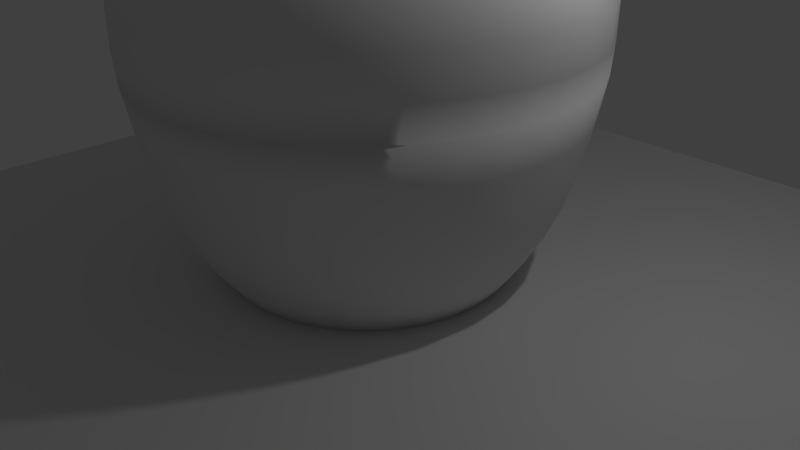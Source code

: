# Source: vase2.blend  (saved by Blender 2.78.0; exported with 4.5.12 LTS)
import bpy
from mathutils import Matrix  # noqa: F401  (used for matrix-valued properties, if any)

bpy.ops.wm.read_factory_settings(use_empty=True)
scene = bpy.context.scene
scene.name = 'Scene'

# ---- collections
col_collection_1 = bpy.data.collections.new('Collection 1'); scene.collection.children.link(col_collection_1)

# ---- materials (node trees are filled in below, after node groups)
mat_material_001 = bpy.data.materials.new('Material.001')
mat_material_001.alpha_threshold = 0.0
mat_material_001.roughness = 0.5
mat_material_001.specular_intensity = 0.2302

# ---- material node trees

# ---- world
world_world = bpy.data.worlds.new('World'); scene.world = world_world
world_world.color = (0.05088, 0.05088, 0.05088)
world_world.use_sun_shadow = False
world_world.sun_shadow_jitter_overblur = 0.0
world_world.cycles.sampling_method = 'MANUAL'

# ---- cameras
cam_camera = bpy.data.cameras.new('Camera')
cam_camera.clip_end = 100.0
cam_camera.lens = 35.0
cam_camera.sensor_width = 32.0
cam_camera.sensor_height = 18.0
cam_camera.ortho_scale = 7.314
cam_camera.dof.focus_distance = 0.0

# ---- lights
light_lamp = bpy.data.lights.new('Lamp', 'POINT')
light_lamp.transmission_factor = 0.0
light_lamp.cutoff_distance = 30.0
light_lamp.energy = 100.0
light_lamp.shadow_buffer_clip_start = 1.001
light_lamp.shadow_soft_size = 0.1
light_lamp.shadow_maximum_resolution = 0.006
light_lamp.use_absolute_resolution = True

# ---- meshes
me_plane = bpy.data.meshes.new('Plane')
me_plane.from_pydata([(-1.0, -1.0, 0.0), (1.0, -1.0, 0.0), (-1.0, 1.0, 0.0), (1.0, 1.0, 0.0)], [], [(0, 1, 3, 2)])
me_plane.use_remesh_preserve_volume = False
me_plane.use_remesh_preserve_attributes = False
me_plane.use_mirror_vertex_groups = False
me_plane.update()
me_circle_001 = bpy.data.meshes.new('Circle.001')
me_circle_001.from_pydata([(-0.01133, 1.823, -0.01024), (-0.3636, 1.788, -0.01024), (-0.7023, 1.685, -0.01024), (-1.015, 1.518, -0.01024), (-1.288, 1.294, -0.01024), (-1.513, 1.02, -0.01024), (-1.68, 0.7081, -0.01024), (-1.782, 0.3694, -0.01024), (-1.817, 0.01708, -0.01024), (-1.782, -0.3352, -0.01024), (-1.68, -0.6739, -0.01024), (-1.513, -0.9861, -0.01024), (-1.288, -1.26, -0.01024), (-1.015, -1.484, -0.01024), (-0.7023, -1.651, -0.01024), (-0.3636, -1.754, -0.01024), (-0.01133, -1.789, -0.01024), (0.3409, -1.754, -0.01024), (0.6797, -1.651, -0.01024), (0.9919, -1.484, -0.01024), (1.265, -1.26, -0.01024), (1.49, -0.9861, -0.01024), (1.657, -0.6739, -0.01024), (1.76, -0.3352, -0.01024), (1.794, 0.01708, -0.01024), (1.76, 0.3694, -0.01024), (1.657, 0.7081, -0.01024), (1.49, 1.02, -0.01024), (1.265, 1.294, -0.01024), (0.9919, 1.518, -0.01024), (0.6797, 1.685, -0.01024), (0.3409, 1.788, -0.01024), (1.229e-07, 2.044, 0.3372), (-0.3988, 2.005, 0.3372), (-0.7823, 1.889, 0.3372), (-1.136, 1.7, 0.3372), (-1.446, 1.446, 0.3372), (-1.7, 1.136, 0.3372), (-1.889, 0.7823, 0.3372), (-2.005, 0.3988, 0.3372), (-2.044, -1.436e-07, 0.3372), (-2.005, -0.3988, 0.3372), (-1.889, -0.7823, 0.3372), (-1.7, -1.136, 0.3372), (-1.446, -1.446, 0.3372), (-1.136, -1.7, 0.3372), (-0.7823, -1.889, 0.3372), (-0.3988, -2.005, 0.3372), (7.89e-07, -2.044, 0.3372), (0.3988, -2.005, 0.3372), (0.7823, -1.889, 0.3372), (1.136, -1.7, 0.3372), (1.446, -1.446, 0.3372), (1.7, -1.136, 0.3372), (1.889, -0.7823, 0.3372), (2.005, -0.3988, 0.3372), (2.044, 1.676e-06, 0.3372), (2.005, 0.3988, 0.3372), (1.889, 0.7823, 0.3372), (1.7, 1.136, 0.3372), (1.446, 1.446, 0.3372), (1.136, 1.7, 0.3372), (0.7823, 1.889, 0.3372), (0.3988, 2.005, 0.3372), (1.523e-07, 2.257, 0.7062), (-0.4403, 2.213, 0.7062), (-0.8636, 2.085, 0.7062), (-1.254, 1.876, 0.7062), (-1.596, 1.596, 0.7062), (-1.876, 1.254, 0.7062), (-2.085, 0.8636, 0.7062), (-2.213, 0.4403, 0.7062), (-2.257, -1.926e-07, 0.7062), (-2.213, -0.4403, 0.7062), (-2.085, -0.8636, 0.7062), (-1.876, -1.254, 0.7062), (-1.596, -1.596, 0.7062), (-1.254, -1.876, 0.7062), (-0.8636, -2.085, 0.7062), (-0.4403, -2.213, 0.7062), (8.877e-07, -2.257, 0.7062), (0.4403, -2.213, 0.7062), (0.8636, -2.085, 0.7062), (1.254, -1.876, 0.7062), (1.596, -1.596, 0.7062), (1.876, -1.254, 0.7062), (2.085, -0.8636, 0.7062), (2.213, -0.4403, 0.7062), (2.257, 1.816e-06, 0.7062), (2.213, 0.4403, 0.7062), (2.085, 0.8636, 0.7062), (1.876, 1.254, 0.7062), (1.596, 1.596, 0.7062), (1.254, 1.876, 0.7062), (0.8636, 2.085, 0.7062), (0.4403, 2.213, 0.7062), (1.752e-07, 2.416, 1.072), (-0.4713, 2.37, 1.072), (-0.9246, 2.232, 1.072), (-1.342, 2.009, 1.072), (-1.708, 1.708, 1.072), (-2.009, 1.342, 1.072), (-2.232, 0.9246, 1.072), (-2.37, 0.4713, 1.072), (-2.416, -2.241e-07, 1.072), (-2.37, -0.4713, 1.072), (-2.232, -0.9246, 1.072), (-2.009, -1.342, 1.072), (-1.708, -1.708, 1.072), (-1.342, -2.009, 1.072), (-0.9246, -2.232, 1.072), (-0.4713, -2.37, 1.072), (9.625e-07, -2.416, 1.072), (0.4713, -2.37, 1.072), (0.9246, -2.232, 1.072), (1.342, -2.009, 1.072), (1.708, -1.708, 1.072), (2.009, -1.342, 1.072), (2.232, -0.9246, 1.072), (2.37, -0.4713, 1.072), (2.416, 1.926e-06, 1.072), (2.37, 0.4713, 1.072), (2.232, 0.9246, 1.072), (2.009, 1.342, 1.072), (1.708, 1.708, 1.072), (1.342, 2.009, 1.072), (0.9246, 2.232, 1.072), (0.4713, 2.37, 1.072), (2.18e-07, 2.559, 1.519), (-0.4991, 2.509, 1.519), (-0.9791, 2.364, 1.519), (-1.421, 2.127, 1.519), (-1.809, 1.809, 1.519), (-2.127, 1.421, 1.519), (-2.364, 0.9791, 1.519), (-2.509, 0.4991, 1.519), (-2.559, -2.518e-07, 1.519), (-2.509, -0.4991, 1.519), (-2.364, -0.9791, 1.519), (-2.127, -1.421, 1.519), (-1.809, -1.809, 1.519), (-1.421, -2.127, 1.519), (-0.9791, -2.364, 1.519), (-0.4991, -2.509, 1.519), (1.052e-06, -2.559, 1.519), (0.4991, -2.509, 1.519), (0.9791, -2.364, 1.519), (1.421, -2.127, 1.519), (1.809, -1.809, 1.519), (2.127, -1.421, 1.519), (2.364, -0.9791, 1.519), (2.509, -0.4991, 1.519), (2.559, 2.026e-06, 1.519), (2.509, 0.4992, 1.519), (2.364, 0.9791, 1.519), (2.127, 1.421, 1.519), (1.809, 1.809, 1.519), (1.421, 2.127, 1.519), (0.9791, 2.364, 1.519), (0.4991, 2.509, 1.519), (2.008e-07, 2.675, 2.054), (-0.5219, 2.624, 2.054), (-1.024, 2.471, 2.054), (-1.486, 2.224, 2.054), (-1.892, 1.892, 2.054), (-2.224, 1.486, 2.054), (-2.471, 1.024, 2.054), (-2.624, 0.5219, 2.054), (-2.675, -2.779e-07, 2.054), (-2.624, -0.5219, 2.054), (-2.471, -1.024, 2.054), (-2.224, -1.486, 2.054), (-1.892, -1.892, 2.054), (-1.486, -2.224, 2.054), (-1.024, -2.471, 2.054), (-0.5219, -2.624, 2.054), (1.072e-06, -2.675, 2.054), (0.5219, -2.624, 2.054), (1.024, -2.471, 2.054), (1.486, -2.224, 2.054), (1.892, -1.892, 2.054), (2.224, -1.486, 2.054), (2.471, -1.024, 2.054), (2.624, -0.5219, 2.054), (2.675, 2.103e-06, 2.054), (2.624, 0.5219, 2.054), (2.471, 1.024, 2.054), (2.224, 1.486, 2.054), (1.892, 1.892, 2.054), (1.486, 2.224, 2.054), (1.024, 2.471, 2.054), (0.5219, 2.624, 2.054), (2.159e-07, 2.761, 2.55), (-0.5387, 2.708, 2.55), (-1.057, 2.551, 2.55), (-1.534, 2.296, 2.55), (-1.952, 1.952, 2.55), (-2.296, 1.534, 2.55), (-2.551, 1.057, 2.55), (-2.708, 0.5387, 2.55), (-2.761, -2.947e-07, 2.55), (-2.708, -0.5387, 2.55), (-2.551, -1.057, 2.55), (-2.296, -1.534, 2.55), (-1.952, -1.952, 2.55), (-1.534, -2.296, 2.55), (-1.057, -2.551, 2.55), (-0.5387, -2.708, 2.55), (1.116e-06, -2.761, 2.55), (0.5387, -2.708, 2.55), (1.057, -2.551, 2.55), (1.534, -2.296, 2.55), (1.952, -1.952, 2.55), (2.296, -1.534, 2.55), (2.551, -1.057, 2.55), (2.708, -0.5387, 2.55), (2.761, 2.163e-06, 2.55), (2.708, 0.5387, 2.55), (2.551, 1.057, 2.55), (2.296, 1.534, 2.55), (1.952, 1.952, 2.55), (1.534, 2.296, 2.55), (1.057, 2.551, 2.55), (0.5386, 2.708, 2.55), (2.159e-07, 2.761, 2.55), (-0.5387, 2.708, 2.55), (-1.057, 2.551, 2.55), (-1.534, 2.296, 2.55), (-1.952, 1.952, 2.55), (-2.296, 1.534, 2.55), (-2.551, 1.057, 2.55), (-2.708, 0.5387, 2.55), (-2.761, -2.947e-07, 2.55), (-2.708, -0.5387, 2.55), (-2.551, -1.057, 2.55), (-2.296, -1.534, 2.55), (-1.952, -1.952, 2.55), (-1.534, -2.296, 2.55), (-1.057, -2.551, 2.55), (-0.5387, -2.708, 2.55), (1.116e-06, -2.761, 2.55), (0.5387, -2.708, 2.55), (1.057, -2.551, 2.55), (1.534, -2.296, 2.55), (1.952, -1.952, 2.55), (2.296, -1.534, 2.55), (2.551, -1.057, 2.55), (2.708, -0.5387, 2.55), (2.761, 2.163e-06, 2.55), (2.708, 0.5387, 2.55), (2.551, 1.057, 2.55), (2.296, 1.534, 2.55), (1.952, 1.952, 2.55), (1.534, 2.296, 2.55), (1.057, 2.551, 2.55), (0.5386, 2.708, 2.55), (1.971e-07, 2.787, 2.938), (-0.5437, 2.733, 2.938), (-1.067, 2.575, 2.938), (-1.548, 2.317, 2.938), (-1.971, 1.971, 2.938), (-2.317, 1.548, 2.938), (-2.575, 1.067, 2.938), (-2.733, 0.5437, 2.938), (-2.787, -2.999e-07, 2.938), (-2.733, -0.5437, 2.938), (-2.575, -1.067, 2.938), (-2.317, -1.548, 2.938), (-1.971, -1.971, 2.938), (-1.548, -2.317, 2.938), (-1.067, -2.575, 2.938), (-0.5437, -2.733, 2.938), (1.105e-06, -2.787, 2.938), (0.5437, -2.733, 2.938), (1.067, -2.575, 2.938), (1.548, -2.317, 2.938), (1.971, -1.971, 2.938), (2.317, -1.548, 2.938), (2.575, -1.067, 2.938), (2.733, -0.5437, 2.938), (2.787, 2.181e-06, 2.938), (2.733, 0.5437, 2.938), (2.575, 1.067, 2.938), (2.317, 1.548, 2.938), (1.971, 1.971, 2.938), (1.548, 2.317, 2.938), (1.067, 2.575, 2.938), (0.5437, 2.733, 2.938), (1.831e-07, 2.787, 3.384), (-0.5437, 2.733, 3.384), (-1.067, 2.575, 3.384), (-1.548, 2.317, 3.384), (-1.971, 1.971, 3.384), (-2.317, 1.548, 3.384), (-2.575, 1.067, 3.384), (-2.733, 0.5437, 3.384), (-2.787, -2.999e-07, 3.384), (-2.733, -0.5437, 3.384), (-2.575, -1.067, 3.384), (-2.317, -1.548, 3.384), (-1.971, -1.971, 3.384), (-1.548, -2.317, 3.384), (-1.067, -2.575, 3.384), (-0.5437, -2.733, 3.384), (1.091e-06, -2.787, 3.384), (0.5437, -2.733, 3.384), (1.067, -2.575, 3.384), (1.548, -2.317, 3.384), (1.971, -1.971, 3.384), (2.317, -1.548, 3.384), (2.575, -1.067, 3.384), (2.733, -0.5437, 3.384), (2.787, 2.181e-06, 3.384), (2.733, 0.5437, 3.384), (2.575, 1.067, 3.384), (2.317, 1.548, 3.384), (1.971, 1.971, 3.384), (1.548, 2.317, 3.384), (1.067, 2.575, 3.384), (0.5437, 2.733, 3.384), (2.168e-07, 2.632, 3.747), (-0.5136, 2.582, 3.747), (-1.007, 2.432, 3.747), (-1.462, 2.189, 3.747), (-1.861, 1.861, 3.747), (-2.189, 1.462, 3.747), (-2.432, 1.007, 3.747), (-2.582, 0.5136, 3.747), (-2.632, -2.725e-07, 3.747), (-2.582, -0.5136, 3.747), (-2.432, -1.007, 3.747), (-2.189, -1.462, 3.747), (-1.861, -1.861, 3.747), (-1.462, -2.189, 3.747), (-1.007, -2.432, 3.747), (-0.5136, -2.582, 3.747), (1.075e-06, -2.632, 3.747), (0.5136, -2.582, 3.747), (1.007, -2.432, 3.747), (1.462, -2.189, 3.747), (1.861, -1.861, 3.747), (2.189, -1.462, 3.747), (2.432, -1.007, 3.747), (2.582, -0.5136, 3.747), (2.632, 2.071e-06, 3.747), (2.582, 0.5136, 3.747), (2.432, 1.007, 3.747), (2.189, 1.462, 3.747), (1.861, 1.861, 3.747), (1.462, 2.189, 3.747), (1.007, 2.432, 3.747), (0.5135, 2.582, 3.747), (2.023e-07, 2.368, 4.064), (-0.4619, 2.322, 4.064), (-0.9061, 2.188, 4.064), (-1.315, 1.969, 4.064), (-1.674, 1.674, 4.064), (-1.969, 1.315, 4.064), (-2.188, 0.9061, 4.064), (-2.322, 0.4619, 4.064), (-2.368, -2.159e-07, 4.064), (-2.322, -0.4619, 4.064), (-2.188, -0.9061, 4.064), (-1.969, -1.315, 4.064), (-1.674, -1.674, 4.064), (-1.315, -1.969, 4.064), (-0.9061, -2.188, 4.064), (-0.4619, -2.322, 4.064), (9.739e-07, -2.368, 4.064), (0.4619, -2.322, 4.064), (0.9061, -2.188, 4.064), (1.315, -1.969, 4.064), (1.674, -1.674, 4.064), (1.969, -1.315, 4.064), (2.188, -0.9061, 4.064), (2.322, -0.4619, 4.064), (2.368, 1.892e-06, 4.064), (2.322, 0.4619, 4.064), (2.188, 0.9061, 4.064), (1.969, 1.315, 4.064), (1.674, 1.674, 4.064), (1.315, 1.969, 4.064), (0.9061, 2.188, 4.064), (0.4619, 2.322, 4.064), (1.287e-07, 2.053, 4.286), (-0.4005, 2.013, 4.286), (-0.7856, 1.897, 4.286), (-1.141, 1.707, 4.286), (-1.452, 1.452, 4.286), (-1.707, 1.141, 4.286), (-1.897, 0.7856, 4.286), (-2.013, 0.4005, 4.286), (-2.053, -1.466e-07, 4.286), (-2.013, -0.4005, 4.286), (-1.897, -0.7856, 4.286), (-1.707, -1.141, 4.286), (-1.452, -1.452, 4.286), (-1.141, -1.707, 4.286), (-0.7856, -1.897, 4.286), (-0.4005, -2.013, 4.286), (7.976e-07, -2.053, 4.286), (0.4005, -2.013, 4.286), (0.7856, -1.897, 4.286), (1.141, -1.707, 4.286), (1.452, -1.452, 4.286), (1.707, -1.141, 4.286), (1.897, -0.7856, 4.286), (2.013, -0.4005, 4.286), (2.053, 1.681e-06, 4.286), (2.013, 0.4005, 4.286), (1.897, 0.7856, 4.286), (1.707, 1.141, 4.286), (1.452, 1.452, 4.286), (1.141, 1.707, 4.286), (0.7856, 1.897, 4.286), (0.4005, 2.013, 4.286), (1.266e-07, 1.712, 4.492), (-0.334, 1.679, 4.492), (-0.6552, 1.582, 4.492), (-0.9513, 1.424, 4.492), (-1.211, 1.211, 4.492), (-1.424, 0.9513, 4.492), (-1.582, 0.6552, 4.492), (-1.679, 0.334, 4.492), (-1.712, -7.529e-08, 4.492), (-1.679, -0.334, 4.492), (-1.582, -0.6552, 4.492), (-1.424, -0.9513, 4.492), (-1.211, -1.211, 4.492), (-0.9513, -1.424, 4.492), (-0.6552, -1.582, 4.492), (-0.334, -1.679, 4.492), (6.845e-07, -1.712, 4.492), (0.334, -1.679, 4.492), (0.6552, -1.582, 4.492), (0.9513, -1.424, 4.492), (1.211, -1.211, 4.492), (1.424, -0.9513, 4.492), (1.582, -0.6552, 4.492), (1.679, -0.334, 4.492), (1.712, 1.449e-06, 4.492), (1.679, 0.334, 4.492), (1.582, 0.6552, 4.492), (1.424, 0.9513, 4.492), (1.211, 1.211, 4.492), (0.9513, 1.424, 4.492), (0.6552, 1.582, 4.492), (0.334, 1.679, 4.492), (9.345e-08, 1.569, 4.63), (-0.3062, 1.539, 4.63), (-0.6006, 1.45, 4.63), (-0.8719, 1.305, 4.63), (-1.11, 1.11, 4.63), (-1.305, 0.8719, 4.63), (-1.45, 0.6006, 4.63), (-1.539, 0.3062, 4.63), (-1.569, -4.075e-08, 4.63), (-1.539, -0.3062, 4.63), (-1.45, -0.6006, 4.63), (-1.305, -0.8719, 4.63), (-1.11, -1.11, 4.63), (-0.8719, -1.305, 4.63), (-0.6006, -1.45, 4.63), (-0.3062, -1.539, 4.63), (6.048e-07, -1.569, 4.63), (0.3062, -1.539, 4.63), (0.6006, -1.45, 4.63), (0.8719, -1.305, 4.63), (1.11, -1.11, 4.63), (1.305, -0.8719, 4.63), (1.45, -0.6006, 4.63), (1.539, -0.3062, 4.63), (1.569, 1.356e-06, 4.63), (1.539, 0.3062, 4.63), (1.45, 0.6006, 4.63), (1.305, 0.8719, 4.63), (1.11, 1.11, 4.63), (0.8719, 1.305, 4.63), (0.6006, 1.45, 4.63), (0.3062, 1.539, 4.63), (5.242e-08, 1.451, 4.772), (-0.283, 1.423, 4.772), (-0.5551, 1.34, 4.772), (-0.8059, 1.206, 4.772), (-1.026, 1.026, 4.772), (-1.206, 0.8059, 4.772), (-1.34, 0.5551, 4.772), (-1.423, 0.283, 4.772), (-1.451, -1.566e-08, 4.772), (-1.423, -0.283, 4.772), (-1.34, -0.5551, 4.772), (-1.206, -0.8059, 4.772), (-1.026, -1.026, 4.772), (-0.8059, -1.206, 4.772), (-0.5551, -1.34, 4.772), (-0.283, -1.423, 4.772), (5.251e-07, -1.451, 4.772), (0.283, -1.423, 4.772), (0.5551, -1.34, 4.772), (0.8059, -1.206, 4.772), (1.026, -1.026, 4.772), (1.206, -0.8059, 4.772), (1.34, -0.5551, 4.772), (1.423, -0.283, 4.772), (1.451, 1.276e-06, 4.772), (1.423, 0.283, 4.772), (1.34, 0.5551, 4.772), (1.206, 0.8059, 4.772), (1.026, 1.026, 4.772), (0.8059, 1.206, 4.772), (0.5551, 1.34, 4.772), (0.283, 1.423, 4.772), (8.264e-08, 1.398, 4.846), (-0.2727, 1.371, 4.846), (-0.535, 1.292, 4.846), (-0.7767, 1.162, 4.846), (-0.9885, 0.9885, 4.846), (-1.162, 0.7767, 4.846), (-1.292, 0.535, 4.846), (-1.371, 0.2727, 4.846), (-1.398, -1.985e-09, 4.846), (-1.371, -0.2727, 4.846), (-1.292, -0.535, 4.846), (-1.162, -0.7767, 4.846), (-0.9885, -0.9885, 4.846), (-0.7767, -1.162, 4.846), (-0.535, -1.292, 4.846), (-0.2727, -1.371, 4.846), (5.382e-07, -1.398, 4.846), (0.2727, -1.371, 4.846), (0.535, -1.292, 4.846), (0.7767, -1.162, 4.846), (0.9885, -0.9885, 4.846), (1.162, -0.7767, 4.846), (1.292, -0.535, 4.846), (1.371, -0.2727, 4.846), (1.398, 1.242e-06, 4.846), (1.371, 0.2727, 4.846), (1.292, 0.535, 4.846), (1.162, 0.7767, 4.846), (0.9885, 0.9885, 4.846), (0.7767, 1.162, 4.846), (0.535, 1.292, 4.846), (0.2727, 1.371, 4.846), (9.565e-08, 1.398, 4.944), (-0.2727, 1.371, 4.944), (-0.535, 1.292, 4.944), (-0.7767, 1.162, 4.944), (-0.9885, 0.9885, 4.944), (-1.162, 0.7767, 4.944), (-1.292, 0.535, 4.944), (-1.371, 0.2727, 4.944), (-1.398, -1.985e-09, 4.944), (-1.371, -0.2727, 4.944), (-1.292, -0.535, 4.944), (-1.162, -0.7767, 4.944), (-0.9885, -0.9885, 4.944), (-0.7767, -1.162, 4.944), (-0.535, -1.292, 4.944), (-0.2727, -1.371, 4.944), (5.512e-07, -1.398, 4.944), (0.2727, -1.371, 4.944), (0.535, -1.292, 4.944), (0.7767, -1.162, 4.944), (0.9885, -0.9885, 4.944), (1.162, -0.7767, 4.944), (1.292, -0.535, 4.944), (1.371, -0.2727, 4.944), (1.398, 1.242e-06, 4.944), (1.371, 0.2727, 4.944), (1.292, 0.535, 4.944), (1.162, 0.7767, 4.944), (0.9885, 0.9885, 4.944), (0.7767, 1.162, 4.944), (0.535, 1.292, 4.944), (0.2727, 1.371, 4.944), (9.603e-08, 1.43, 5.091), (-0.2789, 1.402, 5.091), (-0.5471, 1.321, 5.091), (-0.7942, 1.189, 5.091), (-1.011, 1.011, 5.091), (-1.189, 0.7942, 5.091), (-1.321, 0.5471, 5.091), (-1.402, 0.2789, 5.091), (-1.43, -9.693e-09, 5.091), (-1.402, -0.2789, 5.091), (-1.321, -0.5471, 5.091), (-1.189, -0.7942, 5.091), (-1.011, -1.011, 5.091), (-0.7942, -1.189, 5.091), (-0.5471, -1.321, 5.091), (-0.2789, -1.402, 5.091), (5.618e-07, -1.43, 5.091), (0.2789, -1.402, 5.091), (0.5471, -1.321, 5.091), (0.7942, -1.189, 5.091), (1.011, -1.011, 5.091), (1.189, -0.7942, 5.091), (1.321, -0.5471, 5.091), (1.402, -0.2789, 5.091), (1.43, 1.263e-06, 5.091), (1.402, 0.2789, 5.091), (1.321, 0.5471, 5.091), (1.189, 0.7942, 5.091), (1.011, 1.011, 5.091), (0.7942, 1.189, 5.091), (0.5471, 1.321, 5.091), (0.2789, 1.402, 5.091), (7.515e-08, 1.528, 5.303), (-0.298, 1.498, 5.303), (-0.5846, 1.411, 5.303), (-0.8487, 1.27, 5.303), (-1.08, 1.08, 5.303), (-1.27, 0.8487, 5.303), (-1.411, 0.5846, 5.303), (-1.498, 0.298, 5.303), (-1.528, -3.26e-08, 5.303), (-1.498, -0.298, 5.303), (-1.411, -0.5846, 5.303), (-1.27, -0.8487, 5.303), (-1.08, -1.08, 5.303), (-0.8487, -1.27, 5.303), (-0.5846, -1.411, 5.303), (-0.298, -1.498, 5.303), (5.729e-07, -1.528, 5.303), (0.298, -1.498, 5.303), (0.5846, -1.411, 5.303), (0.8487, -1.27, 5.303), (1.08, -1.08, 5.303), (1.27, -0.8487, 5.303), (1.411, -0.5846, 5.303), (1.498, -0.298, 5.303), (1.528, 1.327e-06, 5.303), (1.498, 0.298, 5.303), (1.411, 0.5846, 5.303), (1.27, 0.8487, 5.303), (1.08, 1.08, 5.303), (0.8487, 1.27, 5.303), (0.5846, 1.411, 5.303), (0.298, 1.498, 5.303), (6.384e-08, 1.745, 5.569), (-0.3404, 1.711, 5.569), (-0.6678, 1.612, 5.569), (-0.9695, 1.451, 5.569), (-1.234, 1.234, 5.569), (-1.451, 0.9695, 5.569), (-1.612, 0.6678, 5.569), (-1.711, 0.3404, 5.569), (-1.745, -8.546e-08, 5.569), (-1.711, -0.3404, 5.569), (-1.612, -0.6678, 5.569), (-1.451, -0.9695, 5.569), (-1.234, -1.234, 5.569), (-0.9695, -1.451, 5.569), (-0.6678, -1.612, 5.569), (-0.3404, -1.711, 5.569), (6.324e-07, -1.745, 5.569), (0.3404, -1.711, 5.569), (0.6678, -1.612, 5.569), (0.9695, -1.451, 5.569), (1.234, -1.234, 5.569), (1.451, -0.9695, 5.569), (1.612, -0.6678, 5.569), (1.711, -0.3404, 5.569), (1.745, 1.468e-06, 5.569), (1.711, 0.3404, 5.569), (1.612, 0.6678, 5.569), (1.451, 0.9695, 5.569), (1.234, 1.234, 5.569), (0.9695, 1.451, 5.569), (0.6678, 1.612, 5.569), (0.3404, 1.711, 5.569), (1.043e-07, 1.987, 5.834), (-0.3876, 1.948, 5.834), (-0.7602, 1.835, 5.834), (-1.104, 1.652, 5.834), (-1.405, 1.405, 5.834), (-1.652, 1.104, 5.834), (-1.835, 0.7602, 5.834), (-1.948, 0.3876, 5.834), (-1.987, -1.406e-07, 5.834), (-1.948, -0.3876, 5.834), (-1.835, -0.7602, 5.834), (-1.652, -1.104, 5.834), (-1.405, -1.405, 5.834), (-1.104, -1.652, 5.834), (-0.7602, -1.835, 5.834), (-0.3876, -1.948, 5.834), (7.516e-07, -1.987, 5.834), (0.3876, -1.948, 5.834), (0.7602, -1.835, 5.834), (1.104, -1.652, 5.834), (1.405, -1.405, 5.834), (1.652, -1.104, 5.834), (1.835, -0.7602, 5.834), (1.948, -0.3876, 5.834), (1.987, 1.628e-06, 5.834), (1.948, 0.3876, 5.834), (1.835, 0.7602, 5.834), (1.652, 1.104, 5.834), (1.405, 1.405, 5.834), (1.104, 1.652, 5.834), (0.7602, 1.835, 5.834), (0.3876, 1.948, 5.834), (1.352e-07, 2.519, 6.1), (-0.4914, 2.471, 6.1), (-0.964, 2.327, 6.1), (-1.399, 2.094, 6.1), (-1.781, 1.781, 6.1), (-2.094, 1.399, 6.1), (-2.327, 0.964, 6.1), (-2.471, 0.4914, 6.1), (-2.519, -2.621e-07, 6.1), (-2.471, -0.4914, 6.1), (-2.327, -0.964, 6.1), (-2.094, -1.399, 6.1), (-1.781, -1.781, 6.1), (-1.399, -2.094, 6.1), (-0.964, -2.327, 6.1), (-0.4914, -2.471, 6.1), (9.56e-07, -2.519, 6.1), (0.4914, -2.471, 6.1), (0.964, -2.327, 6.1), (1.399, -2.094, 6.1), (1.781, -1.781, 6.1), (2.094, -1.399, 6.1), (2.327, -0.964, 6.1), (2.471, -0.4914, 6.1), (2.519, 1.98e-06, 6.1), (2.471, 0.4914, 6.1), (2.327, 0.964, 6.1), (2.094, 1.399, 6.1), (1.781, 1.781, 6.1), (1.399, 2.094, 6.1), (0.964, 2.327, 6.1), (0.4914, 2.471, 6.1), (1.45e-07, 2.579, 6.22), (-0.5031, 2.529, 6.22), (-0.9869, 2.383, 6.22), (-1.433, 2.144, 6.22), (-1.824, 1.824, 6.22), (-2.144, 1.433, 6.22), (-2.383, 0.9869, 6.22), (-2.529, 0.5031, 6.22), (-2.579, -2.744e-07, 6.22), (-2.529, -0.5031, 6.22), (-2.383, -0.9869, 6.22), (-2.144, -1.433, 6.22), (-1.824, -1.824, 6.22), (-1.433, -2.144, 6.22), (-0.9869, -2.383, 6.22), (-0.5031, -2.529, 6.22), (9.853e-07, -2.579, 6.22), (0.5031, -2.529, 6.22), (0.9869, -2.383, 6.22), (1.433, -2.144, 6.22), (1.824, -1.824, 6.22), (2.144, -1.433, 6.22), (2.383, -0.9869, 6.22), (2.529, -0.5031, 6.22), (2.579, 2.021e-06, 6.22), (2.529, 0.5031, 6.22), (2.383, 0.9869, 6.22), (2.144, 1.433, 6.22), (1.824, 1.824, 6.22), (1.433, 2.144, 6.22), (0.9869, 2.383, 6.22), (0.5031, 2.529, 6.22), (1.476e-07, 2.52, 6.27), (-0.4917, 2.472, 6.27), (-0.9645, 2.329, 6.27), (-1.4, 2.096, 6.27), (-1.782, 1.782, 6.27), (-2.096, 1.4, 6.27), (-2.329, 0.9645, 6.27), (-2.472, 0.4917, 6.27), (-2.52, -2.625e-07, 6.27), (-2.472, -0.4917, 6.27), (-2.329, -0.9645, 6.27), (-2.096, -1.4, 6.27), (-1.782, -1.782, 6.27), (-1.4, -2.096, 6.27), (-0.9645, -2.329, 6.27), (-0.4917, -2.472, 6.27), (9.689e-07, -2.52, 6.27), (0.4917, -2.472, 6.27), (0.9645, -2.329, 6.27), (1.4, -2.096, 6.27), (1.782, -1.782, 6.27), (2.096, -1.4, 6.27), (2.329, -0.9645, 6.27), (2.472, -0.4917, 6.27), (2.52, 1.981e-06, 6.27), (2.472, 0.4917, 6.27), (2.329, 0.9645, 6.27), (2.096, 1.4, 6.27), (1.782, 1.782, 6.27), (1.4, 2.096, 6.27), (0.9645, 2.329, 6.27), (0.4917, 2.472, 6.27), (1.438e-07, 2.399, 6.27), (-0.4681, 2.353, 6.27), (-0.9182, 2.217, 6.27), (-1.333, 1.995, 6.27), (-1.697, 1.697, 6.27), (-1.995, 1.333, 6.27), (-2.217, 0.9182, 6.27), (-2.353, 0.4681, 6.27), (-2.399, -2.37e-07, 6.27), (-2.353, -0.4681, 6.27), (-2.217, -0.9182, 6.27), (-1.995, -1.333, 6.27), (-1.697, -1.697, 6.27), (-1.333, -1.995, 6.27), (-0.9182, -2.217, 6.27), (-0.4681, -2.353, 6.27), (9.257e-07, -2.399, 6.27), (0.4681, -2.353, 6.27), (0.9182, -2.217, 6.27), (1.333, -1.995, 6.27), (1.697, -1.697, 6.27), (1.995, -1.333, 6.27), (2.217, -0.9182, 6.27), (2.353, -0.4681, 6.27), (2.399, 1.899e-06, 6.27), (2.353, 0.4681, 6.27), (2.217, 0.9182, 6.27), (1.995, 1.333, 6.27), (1.697, 1.697, 6.27), (1.333, 1.995, 6.27), (0.9182, 2.217, 6.27), (0.4681, 2.353, 6.27), (1.319e-07, 2.35, 6.219), (-0.4584, 2.305, 6.219), (-0.8992, 2.171, 6.219), (-1.305, 1.954, 6.219), (-1.661, 1.661, 6.219), (-1.954, 1.305, 6.219), (-2.171, 0.8992, 6.219), (-2.305, 0.4584, 6.219), (-2.35, -2.263e-07, 6.219), (-2.305, -0.4584, 6.219), (-2.171, -0.8992, 6.219), (-1.954, -1.305, 6.219), (-1.661, -1.661, 6.219), (-1.305, -1.954, 6.219), (-0.8992, -2.171, 6.219), (-0.4584, -2.305, 6.219), (8.975e-07, -2.35, 6.219), (0.4584, -2.305, 6.219), (0.8992, -2.171, 6.219), (1.305, -1.954, 6.219), (1.661, -1.661, 6.219), (1.954, -1.305, 6.219), (2.171, -0.8992, 6.219), (2.305, -0.4584, 6.219), (2.35, 1.865e-06, 6.219), (2.305, 0.4584, 6.219), (2.171, 0.8992, 6.219), (1.954, 1.305, 6.219), (1.661, 1.661, 6.219), (1.305, 1.954, 6.219), (0.8992, 2.171, 6.219), (0.4584, 2.305, 6.219), (1.459e-07, 2.212, 6.116), (-0.4315, 2.169, 6.116), (-0.8465, 2.044, 6.116), (-1.229, 1.839, 6.116), (-1.564, 1.564, 6.116), (-1.839, 1.229, 6.116), (-2.044, 0.8465, 6.116), (-2.169, 0.4315, 6.116), (-2.212, -1.969e-07, 6.116), (-2.169, -0.4315, 6.116), (-2.044, -0.8465, 6.116), (-1.839, -1.229, 6.116), (-1.564, -1.564, 6.116), (-1.229, -1.839, 6.116), (-0.8464, -2.044, 6.116), (-0.4315, -2.169, 6.116), (8.666e-07, -2.212, 6.116), (0.4315, -2.169, 6.116), (0.8465, -2.044, 6.116), (1.229, -1.839, 6.116), (1.564, -1.564, 6.116), (1.839, -1.229, 6.116), (2.044, -0.8464, 6.116), (2.169, -0.4315, 6.116), (2.212, 1.772e-06, 6.116), (2.169, 0.4315, 6.116), (2.044, 0.8465, 6.116), (1.839, 1.229, 6.116), (1.564, 1.564, 6.116), (1.229, 1.839, 6.116), (0.8464, 2.044, 6.116), (0.4315, 2.169, 6.116), (1.445e-07, 2.024, 6.014), (-0.3949, 1.985, 6.014), (-0.7745, 1.87, 6.014), (-1.124, 1.683, 6.014), (-1.431, 1.431, 6.014), (-1.683, 1.124, 6.014), (-1.87, 0.7745, 6.014), (-1.985, 0.3949, 6.014), (-2.024, -1.536e-07, 6.014), (-1.985, -0.3949, 6.014), (-1.87, -0.7745, 6.014), (-1.683, -1.124, 6.014), (-1.431, -1.431, 6.014), (-1.124, -1.683, 6.014), (-0.7745, -1.87, 6.014), (-0.3949, -1.985, 6.014), (8.04e-07, -2.024, 6.014), (0.3949, -1.985, 6.014), (0.7745, -1.87, 6.014), (1.124, -1.683, 6.014), (1.431, -1.431, 6.014), (1.683, -1.124, 6.014), (1.87, -0.7745, 6.014), (1.985, -0.3949, 6.014), (2.024, 1.648e-06, 6.014), (1.985, 0.3949, 6.014), (1.87, 0.7745, 6.014), (1.683, 1.124, 6.014), (1.431, 1.431, 6.014), (1.124, 1.683, 6.014), (0.7745, 1.87, 6.014), (0.3949, 1.985, 6.014), (1.203e-07, 1.765, 5.809), (-0.3443, 1.731, 5.809), (-0.6753, 1.63, 5.809), (-0.9804, 1.467, 5.809), (-1.248, 1.248, 5.809), (-1.467, 0.9804, 5.809), (-1.63, 0.6753, 5.809), (-1.731, 0.3443, 5.809), (-1.765, -1e-07, 5.809), (-1.731, -0.3443, 5.809), (-1.63, -0.6753, 5.809), (-1.467, -0.9804, 5.809), (-1.248, -1.248, 5.809), (-0.9804, -1.467, 5.809), (-0.6753, -1.63, 5.809), (-0.3443, -1.731, 5.809), (6.954e-07, -1.765, 5.809), (0.3443, -1.731, 5.809), (0.6753, -1.63, 5.809), (0.9804, -1.467, 5.809), (1.248, -1.248, 5.809), (1.467, -0.9804, 5.809), (1.63, -0.6753, 5.809), (1.731, -0.3443, 5.809), (1.765, 1.471e-06, 5.809), (1.731, 0.3443, 5.809), (1.63, 0.6753, 5.809), (1.467, 0.9804, 5.809), (1.248, 1.248, 5.809), (0.9804, 1.467, 5.809), (0.6753, 1.63, 5.809), (0.3443, 1.731, 5.809), (1.675e-07, 1.574, 5.544), (-0.307, 1.543, 5.544), (-0.6022, 1.454, 5.544), (-0.8743, 1.308, 5.544), (-1.113, 1.113, 5.544), (-1.308, 0.8743, 5.544), (-1.454, 0.6022, 5.544), (-1.543, 0.307, 5.544), (-1.574, -5.492e-08, 5.544), (-1.543, -0.307, 5.544), (-1.454, -0.6022, 5.544), (-1.308, -0.8743, 5.544), (-1.113, -1.113, 5.544), (-0.8743, -1.308, 5.544), (-0.6022, -1.454, 5.544), (-0.307, -1.543, 5.544), (6.803e-07, -1.574, 5.544), (0.307, -1.543, 5.544), (0.6022, -1.454, 5.544), (0.8743, -1.308, 5.544), (1.113, -1.113, 5.544), (1.308, -0.8743, 5.544), (1.454, -0.6022, 5.544), (1.543, -0.307, 5.544), (1.574, 1.346e-06, 5.544), (1.543, 0.307, 5.544), (1.454, 0.6022, 5.544), (1.308, 0.8743, 5.544), (1.113, 1.113, 5.544), (0.8743, 1.308, 5.544), (0.6022, 1.454, 5.544), (0.307, 1.543, 5.544), (1.382e-07, 1.354, 5.118), (-0.2642, 1.328, 5.118), (-0.5183, 1.251, 5.118), (-0.7525, 1.126, 5.118), (-0.9577, 0.9577, 5.118), (-1.126, 0.7525, 5.118), (-1.251, 0.5183, 5.118), (-1.328, 0.2642, 5.118), (-1.354, -1.438e-08, 5.118), (-1.328, -0.2642, 5.118), (-1.251, -0.5183, 5.118), (-1.126, -0.7525, 5.118), (-0.9577, -0.9577, 5.118), (-0.7525, -1.126, 5.118), (-0.5183, -1.251, 5.118), (-0.2642, -1.328, 5.118), (5.795e-07, -1.354, 5.118), (0.2642, -1.328, 5.118), (0.5183, -1.251, 5.118), (0.7525, -1.126, 5.118), (0.9577, -0.9577, 5.118), (1.126, -0.7525, 5.118), (1.251, -0.5183, 5.118), (1.328, -0.2642, 5.118), (1.354, 1.191e-06, 5.118), (1.328, 0.2642, 5.118), (1.251, 0.5183, 5.118), (1.126, 0.7525, 5.118), (0.9577, 0.9577, 5.118), (0.7525, 1.126, 5.118), (0.5183, 1.251, 5.118), (0.2642, 1.328, 5.118), (1.62e-07, 1.289, 4.947), (-0.2514, 1.264, 4.947), (-0.4932, 1.191, 4.947), (-0.716, 1.072, 4.947), (-0.9113, 0.9113, 4.947), (-1.072, 0.716, 4.947), (-1.191, 0.4932, 4.947), (-1.264, 0.2514, 4.947), (-1.289, -1.226e-09, 4.947), (-1.264, -0.2514, 4.947), (-1.191, -0.4932, 4.947), (-1.072, -0.716, 4.947), (-0.9113, -0.9113, 4.947), (-0.716, -1.072, 4.947), (-0.4932, -1.191, 4.947), (-0.2514, -1.264, 4.947), (5.82e-07, -1.289, 4.947), (0.2514, -1.264, 4.947), (0.4932, -1.191, 4.947), (0.716, -1.072, 4.947), (0.9113, -0.9113, 4.947), (1.072, -0.716, 4.947), (1.191, -0.4932, 4.947), (1.264, -0.2514, 4.947), (1.289, 1.146e-06, 4.947), (1.264, 0.2514, 4.947), (1.191, 0.4932, 4.947), (1.072, 0.716, 4.947), (0.9113, 0.9113, 4.947), (0.716, 1.072, 4.947), (0.4932, 1.191, 4.947), (0.2514, 1.264, 4.947), (1.892e-07, 1.44, 4.52), (-0.2809, 1.412, 4.52), (-0.551, 1.33, 4.52), (-0.7999, 1.197, 4.52), (-1.018, 1.018, 4.52), (-1.197, 0.7999, 4.52), (-1.33, 0.551, 4.52), (-1.412, 0.2809, 4.52), (-1.44, -2.931e-08, 4.52), (-1.412, -0.2809, 4.52), (-1.33, -0.551, 4.52), (-1.197, -0.7999, 4.52), (-1.018, -1.018, 4.52), (-0.7999, -1.197, 4.52), (-0.551, -1.33, 4.52), (-0.2809, -1.412, 4.52), (6.584e-07, -1.44, 4.52), (0.2809, -1.412, 4.52), (0.551, -1.33, 4.52), (0.7999, -1.197, 4.52), (1.018, -1.018, 4.52), (1.197, -0.7999, 4.52), (1.33, -0.551, 4.52), (1.412, -0.2809, 4.52), (1.44, 1.252e-06, 4.52), (1.412, 0.2809, 4.52), (1.33, 0.551, 4.52), (1.197, 0.7999, 4.52), (1.018, 1.018, 4.52), (0.7999, 1.197, 4.52), (0.551, 1.33, 4.52), (0.2809, 1.412, 4.52), (1.171e-07, 2.628, 3.538), (-0.5127, 2.577, 3.538), (-1.006, 2.428, 3.538), (-1.46, 2.185, 3.538), (-1.858, 1.858, 3.538), (-2.185, 1.46, 3.538), (-2.428, 1.006, 3.538), (-2.577, 0.5127, 3.538), (-2.628, -2.892e-07, 3.538), (-2.577, -0.5127, 3.538), (-2.428, -1.006, 3.538), (-2.185, -1.46, 3.538), (-1.858, -1.858, 3.538), (-1.46, -2.185, 3.538), (-1.006, -2.428, 3.538), (-0.5127, -2.577, 3.538), (9.734e-07, -2.628, 3.538), (0.5127, -2.577, 3.538), (1.006, -2.428, 3.538), (1.46, -2.185, 3.538), (1.858, -1.858, 3.538), (2.185, -1.46, 3.538), (2.428, -1.006, 3.538), (2.577, -0.5127, 3.538), (2.628, 2.05e-06, 3.538), (2.577, 0.5127, 3.538), (2.428, 1.006, 3.538), (2.185, 1.46, 3.538), (1.858, 1.858, 3.538), (1.46, 2.185, 3.538), (1.006, 2.428, 3.538), (0.5127, 2.577, 3.538), (7.625e-08, 2.69, 2.626), (-0.5248, 2.638, 2.626), (-1.029, 2.485, 2.626), (-1.494, 2.237, 2.626), (-1.902, 1.902, 2.626), (-2.237, 1.494, 2.626), (-2.485, 1.029, 2.626), (-2.638, 0.5248, 2.626), (-2.69, -3.04e-07, 2.626), (-2.638, -0.5248, 2.626), (-2.485, -1.029, 2.626), (-2.237, -1.494, 2.626), (-1.902, -1.902, 2.626), (-1.494, -2.237, 2.626), (-1.029, -2.485, 2.626), (-0.5248, -2.638, 2.626), (9.527e-07, -2.69, 2.626), (0.5248, -2.638, 2.626), (1.029, -2.485, 2.626), (1.494, -2.237, 2.626), (1.902, -1.902, 2.626), (2.237, -1.494, 2.626), (2.485, -1.029, 2.626), (2.638, -0.5248, 2.626), (2.69, 2.09e-06, 2.626), (2.638, 0.5248, 2.626), (2.485, 1.029, 2.626), (2.237, 1.494, 2.626), (1.902, 1.902, 2.626), (1.494, 2.237, 2.626), (1.029, 2.485, 2.626), (0.5248, 2.638, 2.626), (8.645e-08, 2.575, 2.063), (-0.5024, 2.526, 2.063), (-0.9856, 2.379, 2.063), (-1.431, 2.141, 2.063), (-1.821, 1.821, 2.063), (-2.141, 1.431, 2.063), (-2.379, 0.9856, 2.063), (-2.526, 0.5024, 2.063), (-2.575, -2.787e-07, 2.063), (-2.526, -0.5024, 2.063), (-2.379, -0.9856, 2.063), (-2.141, -1.431, 2.063), (-1.821, -1.821, 2.063), (-1.431, -2.141, 2.063), (-0.9856, -2.379, 2.063), (-0.5024, -2.526, 2.063), (9.256e-07, -2.575, 2.063), (0.5024, -2.526, 2.063), (0.9856, -2.379, 2.063), (1.431, -2.141, 2.063), (1.821, -1.821, 2.063), (2.141, -1.431, 2.063), (2.379, -0.9856, 2.063), (2.526, -0.5024, 2.063), (2.575, 2.014e-06, 2.063), (2.526, 0.5024, 2.063), (2.379, 0.9856, 2.063), (2.141, 1.431, 2.063), (1.821, 1.821, 2.063), (1.431, 2.141, 2.063), (0.9856, 2.379, 2.063), (0.5024, 2.526, 2.063), (1.538e-07, 2.258, 0.9259), (-0.4404, 2.214, 0.9259), (-0.864, 2.086, 0.9259), (-1.254, 1.877, 0.9259), (-1.596, 1.596, 0.9259), (-1.877, 1.254, 0.9259), (-2.086, 0.864, 0.9259), (-2.214, 0.4404, 0.9259), (-2.258, -2.195e-07, 0.9259), (-2.214, -0.4404, 0.9259), (-2.086, -0.864, 0.9259), (-1.877, -1.254, 0.9259), (-1.596, -1.596, 0.9259), (-1.254, -1.877, 0.9259), (-0.864, -2.086, 0.9259), (-0.4404, -2.214, 0.9259), (8.894e-07, -2.258, 0.9259), (0.4404, -2.214, 0.9259), (0.864, -2.086, 0.9259), (1.254, -1.877, 0.9259), (1.596, -1.596, 0.9259), (1.877, -1.254, 0.9259), (2.086, -0.864, 0.9259), (2.214, -0.4404, 0.9259), (2.258, 1.79e-06, 0.9259), (2.214, 0.4404, 0.9259), (2.086, 0.864, 0.9259), (1.877, 1.254, 0.9259), (1.596, 1.596, 0.9259), (1.254, 1.877, 0.9259), (0.864, 2.086, 0.9259), (0.4404, 2.214, 0.9259), (1.538e-07, 2.258, 0.9259), (-0.4404, 2.214, 0.9259), (-0.864, 2.086, 0.9259), (-1.254, 1.877, 0.9259), (-1.596, 1.596, 0.9259), (-1.877, 1.254, 0.9259), (-2.086, 0.864, 0.9259), (-2.214, 0.4404, 0.9259), (-2.258, -2.195e-07, 0.9259), (-2.214, -0.4404, 0.9259), (-2.086, -0.864, 0.9259), (-1.877, -1.254, 0.9259), (-1.596, -1.596, 0.9259), (-1.254, -1.877, 0.9259), (-0.864, -2.086, 0.9259), (-0.4404, -2.214, 0.9259), (8.894e-07, -2.258, 0.9259), (0.4404, -2.214, 0.9259), (0.864, -2.086, 0.9259), (1.254, -1.877, 0.9259), (1.596, -1.596, 0.9259), (1.877, -1.254, 0.9259), (2.086, -0.864, 0.9259), (2.214, -0.4404, 0.9259), (2.258, 1.79e-06, 0.9259), (2.214, 0.4404, 0.9259), (2.086, 0.864, 0.9259), (1.877, 1.254, 0.9259), (1.596, 1.596, 0.9259), (1.254, 1.877, 0.9259), (0.864, 2.086, 0.9259), (0.4404, 2.214, 0.9259), (0.002776, 1.84, 0.08865), (-0.3367, 1.807, 0.08865), (-0.6632, 1.708, 0.08865), (-0.9641, 1.547, 0.08865), (-1.228, 1.33, 0.08865), (-1.444, 1.067, 0.08865), (-1.605, 0.7658, 0.08865), (-1.704, 0.4394, 0.08865), (-1.737, 0.09986, 0.08865), (-1.704, -0.2397, 0.08865), (-1.605, -0.5661, 0.08865), (-1.444, -0.867, 0.08865), (-1.228, -1.131, 0.08865), (-0.9641, -1.347, 0.08865), (-0.6632, -1.508, 0.08865), (-0.3367, -1.607, 0.08865), (0.002777, -1.64, 0.08865), (0.3423, -1.607, 0.08865), (0.6688, -1.508, 0.08865), (0.9696, -1.347, 0.08865), (1.233, -1.131, 0.08865), (1.45, -0.867, 0.08865), (1.611, -0.5661, 0.08865), (1.71, -0.2397, 0.08865), (1.743, 0.09986, 0.08865), (1.71, 0.4394, 0.08865), (1.611, 0.7658, 0.08865), (1.45, 1.067, 0.08865), (1.233, 1.33, 0.08865), (0.9696, 1.547, 0.08865), (0.6687, 1.708, 0.08865), (0.3423, 1.807, 0.08865)], [], [(1, 0, 31, 30, 29, 28, 27, 26, 25, 24, 23, 22, 21, 20, 19, 18, 17, 16, 15, 14, 13, 12, 11, 10, 9, 8, 7, 6, 5, 4, 3, 2), (36, 37, 69, 68), (9, 10, 42, 41), (23, 24, 56, 55), (10, 11, 43, 42), (24, 25, 57, 56), (11, 12, 44, 43), (25, 26, 58, 57), (12, 13, 45, 44), (26, 27, 59, 58), (13, 14, 46, 45), (0, 1, 33, 32), (27, 28, 60, 59), (14, 15, 47, 46), (1, 2, 34, 33), (28, 29, 61, 60), (15, 16, 48, 47), (2, 3, 35, 34), (29, 30, 62, 61), (16, 17, 49, 48), (3, 4, 36, 35), (30, 31, 63, 62), (17, 18, 50, 49), (4, 5, 37, 36), (31, 0, 32, 63), (18, 19, 51, 50), (5, 6, 38, 37), (19, 20, 52, 51), (6, 7, 39, 38), (20, 21, 53, 52), (7, 8, 40, 39), (21, 22, 54, 53), (8, 9, 41, 40), (22, 23, 55, 54), (71, 72, 104, 103), (63, 32, 64, 95), (50, 51, 83, 82), (37, 38, 70, 69), (51, 52, 84, 83), (38, 39, 71, 70), (52, 53, 85, 84), (39, 40, 72, 71), (53, 54, 86, 85), (40, 41, 73, 72), (54, 55, 87, 86), (41, 42, 74, 73), (55, 56, 88, 87), (42, 43, 75, 74), (56, 57, 89, 88), (43, 44, 76, 75), (57, 58, 90, 89), (44, 45, 77, 76), (58, 59, 91, 90), (45, 46, 78, 77), (32, 33, 65, 64), (59, 60, 92, 91), (46, 47, 79, 78), (33, 34, 66, 65), (60, 61, 93, 92), (47, 48, 80, 79), (34, 35, 67, 66), (61, 62, 94, 93), (48, 49, 81, 80), (35, 36, 68, 67), (62, 63, 95, 94), (49, 50, 82, 81), (106, 107, 139, 138), (85, 86, 118, 117), (72, 73, 105, 104), (86, 87, 119, 118), (73, 74, 106, 105), (87, 88, 120, 119), (74, 75, 107, 106), (88, 89, 121, 120), (75, 76, 108, 107), (89, 90, 122, 121), (76, 77, 109, 108), (90, 91, 123, 122), (77, 78, 110, 109), (64, 65, 97, 96), (91, 92, 124, 123), (78, 79, 111, 110), (65, 66, 98, 97), (92, 93, 125, 124), (79, 80, 112, 111), (66, 67, 99, 98), (93, 94, 126, 125), (80, 81, 113, 112), (67, 68, 100, 99), (94, 95, 127, 126), (81, 82, 114, 113), (68, 69, 101, 100), (95, 64, 96, 127), (82, 83, 115, 114), (69, 70, 102, 101), (83, 84, 116, 115), (70, 71, 103, 102), (84, 85, 117, 116), (141, 142, 174, 173), (120, 121, 153, 152), (107, 108, 140, 139), (121, 122, 154, 153), (108, 109, 141, 140), (122, 123, 155, 154), (109, 110, 142, 141), (96, 97, 129, 128), (123, 124, 156, 155), (110, 111, 143, 142), (97, 98, 130, 129), (124, 125, 157, 156), (111, 112, 144, 143), (98, 99, 131, 130), (125, 126, 158, 157), (112, 113, 145, 144), (99, 100, 132, 131), (126, 127, 159, 158), (113, 114, 146, 145), (100, 101, 133, 132), (127, 96, 128, 159), (114, 115, 147, 146), (101, 102, 134, 133), (115, 116, 148, 147), (102, 103, 135, 134), (116, 117, 149, 148), (103, 104, 136, 135), (117, 118, 150, 149), (104, 105, 137, 136), (118, 119, 151, 150), (105, 106, 138, 137), (119, 120, 152, 151), (176, 177, 209, 208), (128, 129, 161, 160), (155, 156, 188, 187), (142, 143, 175, 174), (129, 130, 162, 161), (156, 157, 189, 188), (143, 144, 176, 175), (130, 131, 163, 162), (157, 158, 190, 189), (144, 145, 177, 176), (131, 132, 164, 163), (158, 159, 191, 190), (145, 146, 178, 177), (132, 133, 165, 164), (159, 128, 160, 191), (146, 147, 179, 178), (133, 134, 166, 165), (147, 148, 180, 179), (134, 135, 167, 166), (148, 149, 181, 180), (135, 136, 168, 167), (149, 150, 182, 181), (136, 137, 169, 168), (150, 151, 183, 182), (137, 138, 170, 169), (151, 152, 184, 183), (138, 139, 171, 170), (152, 153, 185, 184), (139, 140, 172, 171), (153, 154, 186, 185), (140, 141, 173, 172), (154, 155, 187, 186), (211, 212, 244, 243), (163, 164, 196, 195), (190, 191, 223, 222), (177, 178, 210, 209), (164, 165, 197, 196), (191, 160, 192, 223), (178, 179, 211, 210), (165, 166, 198, 197), (179, 180, 212, 211), (166, 167, 199, 198), (180, 181, 213, 212), (167, 168, 200, 199), (181, 182, 214, 213), (168, 169, 201, 200), (182, 183, 215, 214), (169, 170, 202, 201), (183, 184, 216, 215), (170, 171, 203, 202), (184, 185, 217, 216), (171, 172, 204, 203), (185, 186, 218, 217), (172, 173, 205, 204), (186, 187, 219, 218), (173, 174, 206, 205), (160, 161, 193, 192), (187, 188, 220, 219), (174, 175, 207, 206), (161, 162, 194, 193), (188, 189, 221, 220), (175, 176, 208, 207), (162, 163, 195, 194), (189, 190, 222, 221), (246, 247, 279, 278), (198, 199, 231, 230), (212, 213, 245, 244), (199, 200, 232, 231), (213, 214, 246, 245), (200, 201, 233, 232), (214, 215, 247, 246), (201, 202, 234, 233), (215, 216, 248, 247), (202, 203, 235, 234), (216, 217, 249, 248), (203, 204, 236, 235), (217, 218, 250, 249), (204, 205, 237, 236), (218, 219, 251, 250), (205, 206, 238, 237), (192, 193, 225, 224), (219, 220, 252, 251), (206, 207, 239, 238), (193, 194, 226, 225), (220, 221, 253, 252), (207, 208, 240, 239), (194, 195, 227, 226), (221, 222, 254, 253), (208, 209, 241, 240), (195, 196, 228, 227), (222, 223, 255, 254), (209, 210, 242, 241), (196, 197, 229, 228), (223, 192, 224, 255), (210, 211, 243, 242), (197, 198, 230, 229), (281, 282, 314, 313), (233, 234, 266, 265), (247, 248, 280, 279), (234, 235, 267, 266), (248, 249, 281, 280), (235, 236, 268, 267), (249, 250, 282, 281), (236, 237, 269, 268), (250, 251, 283, 282), (237, 238, 270, 269), (224, 225, 257, 256), (251, 252, 284, 283), (238, 239, 271, 270), (225, 226, 258, 257), (252, 253, 285, 284), (239, 240, 272, 271), (226, 227, 259, 258), (253, 254, 286, 285), (240, 241, 273, 272), (227, 228, 260, 259), (254, 255, 287, 286), (241, 242, 274, 273), (228, 229, 261, 260), (255, 224, 256, 287), (242, 243, 275, 274), (229, 230, 262, 261), (243, 244, 276, 275), (230, 231, 263, 262), (244, 245, 277, 276), (231, 232, 264, 263), (245, 246, 278, 277), (232, 233, 265, 264), (289, 290, 322, 321), (268, 269, 301, 300), (282, 283, 315, 314), (269, 270, 302, 301), (256, 257, 289, 288), (283, 284, 316, 315), (270, 271, 303, 302), (257, 258, 290, 289), (284, 285, 317, 316), (271, 272, 304, 303), (258, 259, 291, 290), (285, 286, 318, 317), (272, 273, 305, 304), (259, 260, 292, 291), (286, 287, 319, 318), (273, 274, 306, 305), (260, 261, 293, 292), (287, 256, 288, 319), (274, 275, 307, 306), (261, 262, 294, 293), (275, 276, 308, 307), (262, 263, 295, 294), (276, 277, 309, 308), (263, 264, 296, 295), (277, 278, 310, 309), (264, 265, 297, 296), (278, 279, 311, 310), (265, 266, 298, 297), (279, 280, 312, 311), (266, 267, 299, 298), (280, 281, 313, 312), (267, 268, 300, 299), (324, 325, 357, 356), (316, 317, 349, 348), (303, 304, 336, 335), (290, 291, 323, 322), (317, 318, 350, 349), (304, 305, 337, 336), (291, 292, 324, 323), (318, 319, 351, 350), (305, 306, 338, 337), (292, 293, 325, 324), (319, 288, 320, 351), (306, 307, 339, 338), (293, 294, 326, 325), (307, 308, 340, 339), (294, 295, 327, 326), (308, 309, 341, 340), (295, 296, 328, 327), (309, 310, 342, 341), (296, 297, 329, 328), (310, 311, 343, 342), (297, 298, 330, 329), (311, 312, 344, 343), (298, 299, 331, 330), (312, 313, 345, 344), (299, 300, 332, 331), (313, 314, 346, 345), (300, 301, 333, 332), (314, 315, 347, 346), (301, 302, 334, 333), (288, 289, 321, 320), (315, 316, 348, 347), (302, 303, 335, 334), (359, 360, 392, 391), (351, 320, 352, 383), (338, 339, 371, 370), (325, 326, 358, 357), (339, 340, 372, 371), (326, 327, 359, 358), (340, 341, 373, 372), (327, 328, 360, 359), (341, 342, 374, 373), (328, 329, 361, 360), (342, 343, 375, 374), (329, 330, 362, 361), (343, 344, 376, 375), (330, 331, 363, 362), (344, 345, 377, 376), (331, 332, 364, 363), (345, 346, 378, 377), (332, 333, 365, 364), (346, 347, 379, 378), (333, 334, 366, 365), (320, 321, 353, 352), (347, 348, 380, 379), (334, 335, 367, 366), (321, 322, 354, 353), (348, 349, 381, 380), (335, 336, 368, 367), (322, 323, 355, 354), (349, 350, 382, 381), (336, 337, 369, 368), (323, 324, 356, 355), (350, 351, 383, 382), (337, 338, 370, 369), (394, 395, 427, 426), (373, 374, 406, 405), (360, 361, 393, 392), (374, 375, 407, 406), (361, 362, 394, 393), (375, 376, 408, 407), (362, 363, 395, 394), (376, 377, 409, 408), (363, 364, 396, 395), (377, 378, 410, 409), (364, 365, 397, 396), (378, 379, 411, 410), (365, 366, 398, 397), (352, 353, 385, 384), (379, 380, 412, 411), (366, 367, 399, 398), (353, 354, 386, 385), (380, 381, 413, 412), (367, 368, 400, 399), (354, 355, 387, 386), (381, 382, 414, 413), (368, 369, 401, 400), (355, 356, 388, 387), (382, 383, 415, 414), (369, 370, 402, 401), (356, 357, 389, 388), (383, 352, 384, 415), (370, 371, 403, 402), (357, 358, 390, 389), (371, 372, 404, 403), (358, 359, 391, 390), (372, 373, 405, 404), (429, 430, 462, 461), (408, 409, 441, 440), (395, 396, 428, 427), (409, 410, 442, 441), (396, 397, 429, 428), (410, 411, 443, 442), (397, 398, 430, 429), (384, 385, 417, 416), (411, 412, 444, 443), (398, 399, 431, 430), (385, 386, 418, 417), (412, 413, 445, 444), (399, 400, 432, 431), (386, 387, 419, 418), (413, 414, 446, 445), (400, 401, 433, 432), (387, 388, 420, 419), (414, 415, 447, 446), (401, 402, 434, 433), (388, 389, 421, 420), (415, 384, 416, 447), (402, 403, 435, 434), (389, 390, 422, 421), (403, 404, 436, 435), (390, 391, 423, 422), (404, 405, 437, 436), (391, 392, 424, 423), (405, 406, 438, 437), (392, 393, 425, 424), (406, 407, 439, 438), (393, 394, 426, 425), (407, 408, 440, 439), (464, 465, 497, 496), (416, 417, 449, 448), (443, 444, 476, 475), (430, 431, 463, 462), (417, 418, 450, 449), (444, 445, 477, 476), (431, 432, 464, 463), (418, 419, 451, 450), (445, 446, 478, 477), (432, 433, 465, 464), (419, 420, 452, 451), (446, 447, 479, 478), (433, 434, 466, 465), (420, 421, 453, 452), (447, 416, 448, 479), (434, 435, 467, 466), (421, 422, 454, 453), (435, 436, 468, 467), (422, 423, 455, 454), (436, 437, 469, 468), (423, 424, 456, 455), (437, 438, 470, 469), (424, 425, 457, 456), (438, 439, 471, 470), (425, 426, 458, 457), (439, 440, 472, 471), (426, 427, 459, 458), (440, 441, 473, 472), (427, 428, 460, 459), (441, 442, 474, 473), (428, 429, 461, 460), (442, 443, 475, 474), (499, 500, 532, 531), (451, 452, 484, 483), (478, 479, 511, 510), (465, 466, 498, 497), (452, 453, 485, 484), (479, 448, 480, 511), (466, 467, 499, 498), (453, 454, 486, 485), (467, 468, 500, 499), (454, 455, 487, 486), (468, 469, 501, 500), (455, 456, 488, 487), (469, 470, 502, 501), (456, 457, 489, 488), (470, 471, 503, 502), (457, 458, 490, 489), (471, 472, 504, 503), (458, 459, 491, 490), (472, 473, 505, 504), (459, 460, 492, 491), (473, 474, 506, 505), (460, 461, 493, 492), (474, 475, 507, 506), (461, 462, 494, 493), (448, 449, 481, 480), (475, 476, 508, 507), (462, 463, 495, 494), (449, 450, 482, 481), (476, 477, 509, 508), (463, 464, 496, 495), (450, 451, 483, 482), (477, 478, 510, 509), (534, 535, 567, 566), (486, 487, 519, 518), (500, 501, 533, 532), (487, 488, 520, 519), (501, 502, 534, 533), (488, 489, 521, 520), (502, 503, 535, 534), (489, 490, 522, 521), (503, 504, 536, 535), (490, 491, 523, 522), (504, 505, 537, 536), (491, 492, 524, 523), (505, 506, 538, 537), (492, 493, 525, 524), (506, 507, 539, 538), (493, 494, 526, 525), (480, 481, 513, 512), (507, 508, 540, 539), (494, 495, 527, 526), (481, 482, 514, 513), (508, 509, 541, 540), (495, 496, 528, 527), (482, 483, 515, 514), (509, 510, 542, 541), (496, 497, 529, 528), (483, 484, 516, 515), (510, 511, 543, 542), (497, 498, 530, 529), (484, 485, 517, 516), (511, 480, 512, 543), (498, 499, 531, 530), (485, 486, 518, 517), (569, 570, 602, 601), (521, 522, 554, 553), (535, 536, 568, 567), (522, 523, 555, 554), (536, 537, 569, 568), (523, 524, 556, 555), (537, 538, 570, 569), (524, 525, 557, 556), (538, 539, 571, 570), (525, 526, 558, 557), (512, 513, 545, 544), (539, 540, 572, 571), (526, 527, 559, 558), (513, 514, 546, 545), (540, 541, 573, 572), (527, 528, 560, 559), (514, 515, 547, 546), (541, 542, 574, 573), (528, 529, 561, 560), (515, 516, 548, 547), (542, 543, 575, 574), (529, 530, 562, 561), (516, 517, 549, 548), (543, 512, 544, 575), (530, 531, 563, 562), (517, 518, 550, 549), (531, 532, 564, 563), (518, 519, 551, 550), (532, 533, 565, 564), (519, 520, 552, 551), (533, 534, 566, 565), (520, 521, 553, 552), (604, 605, 637, 636), (556, 557, 589, 588), (570, 571, 603, 602), (557, 558, 590, 589), (544, 545, 577, 576), (571, 572, 604, 603), (558, 559, 591, 590), (545, 546, 578, 577), (572, 573, 605, 604), (559, 560, 592, 591), (546, 547, 579, 578), (573, 574, 606, 605), (560, 561, 593, 592), (547, 548, 580, 579), (574, 575, 607, 606), (561, 562, 594, 593), (548, 549, 581, 580), (575, 544, 576, 607), (562, 563, 595, 594), (549, 550, 582, 581), (563, 564, 596, 595), (550, 551, 583, 582), (564, 565, 597, 596), (551, 552, 584, 583), (565, 566, 598, 597), (552, 553, 585, 584), (566, 567, 599, 598), (553, 554, 586, 585), (567, 568, 600, 599), (554, 555, 587, 586), (568, 569, 601, 600), (555, 556, 588, 587), (639, 608, 640, 671), (591, 592, 624, 623), (578, 579, 611, 610), (605, 606, 638, 637), (592, 593, 625, 624), (579, 580, 612, 611), (606, 607, 639, 638), (593, 594, 626, 625), (580, 581, 613, 612), (607, 576, 608, 639), (594, 595, 627, 626), (581, 582, 614, 613), (595, 596, 628, 627), (582, 583, 615, 614), (596, 597, 629, 628), (583, 584, 616, 615), (597, 598, 630, 629), (584, 585, 617, 616), (598, 599, 631, 630), (585, 586, 618, 617), (599, 600, 632, 631), (586, 587, 619, 618), (600, 601, 633, 632), (587, 588, 620, 619), (601, 602, 634, 633), (588, 589, 621, 620), (602, 603, 635, 634), (589, 590, 622, 621), (576, 577, 609, 608), (603, 604, 636, 635), (590, 591, 623, 622), (577, 578, 610, 609), (661, 662, 694, 693), (626, 627, 659, 658), (613, 614, 646, 645), (627, 628, 660, 659), (614, 615, 647, 646), (628, 629, 661, 660), (615, 616, 648, 647), (629, 630, 662, 661), (616, 617, 649, 648), (630, 631, 663, 662), (617, 618, 650, 649), (631, 632, 664, 663), (618, 619, 651, 650), (632, 633, 665, 664), (619, 620, 652, 651), (633, 634, 666, 665), (620, 621, 653, 652), (634, 635, 667, 666), (621, 622, 654, 653), (608, 609, 641, 640), (635, 636, 668, 667), (622, 623, 655, 654), (609, 610, 642, 641), (636, 637, 669, 668), (623, 624, 656, 655), (610, 611, 643, 642), (637, 638, 670, 669), (624, 625, 657, 656), (611, 612, 644, 643), (638, 639, 671, 670), (625, 626, 658, 657), (612, 613, 645, 644), (696, 697, 729, 728), (648, 649, 681, 680), (662, 663, 695, 694), (649, 650, 682, 681), (663, 664, 696, 695), (650, 651, 683, 682), (664, 665, 697, 696), (651, 652, 684, 683), (665, 666, 698, 697), (652, 653, 685, 684), (666, 667, 699, 698), (653, 654, 686, 685), (640, 641, 673, 672), (667, 668, 700, 699), (654, 655, 687, 686), (641, 642, 674, 673), (668, 669, 701, 700), (655, 656, 688, 687), (642, 643, 675, 674), (669, 670, 702, 701), (656, 657, 689, 688), (643, 644, 676, 675), (670, 671, 703, 702), (657, 658, 690, 689), (644, 645, 677, 676), (671, 640, 672, 703), (658, 659, 691, 690), (645, 646, 678, 677), (659, 660, 692, 691), (646, 647, 679, 678), (660, 661, 693, 692), (647, 648, 680, 679), (704, 705, 737, 736), (683, 684, 716, 715), (697, 698, 730, 729), (684, 685, 717, 716), (698, 699, 731, 730), (685, 686, 718, 717), (672, 673, 705, 704), (699, 700, 732, 731), (686, 687, 719, 718), (673, 674, 706, 705), (700, 701, 733, 732), (687, 688, 720, 719), (674, 675, 707, 706), (701, 702, 734, 733), (688, 689, 721, 720), (675, 676, 708, 707), (702, 703, 735, 734), (689, 690, 722, 721), (676, 677, 709, 708), (703, 672, 704, 735), (690, 691, 723, 722), (677, 678, 710, 709), (691, 692, 724, 723), (678, 679, 711, 710), (692, 693, 725, 724), (679, 680, 712, 711), (693, 694, 726, 725), (680, 681, 713, 712), (694, 695, 727, 726), (681, 682, 714, 713), (695, 696, 728, 727), (682, 683, 715, 714), (739, 740, 772, 771), (731, 732, 764, 763), (718, 719, 751, 750), (705, 706, 738, 737), (732, 733, 765, 764), (719, 720, 752, 751), (706, 707, 739, 738), (733, 734, 766, 765), (720, 721, 753, 752), (707, 708, 740, 739), (734, 735, 767, 766), (721, 722, 754, 753), (708, 709, 741, 740), (735, 704, 736, 767), (722, 723, 755, 754), (709, 710, 742, 741), (723, 724, 756, 755), (710, 711, 743, 742), (724, 725, 757, 756), (711, 712, 744, 743), (725, 726, 758, 757), (712, 713, 745, 744), (726, 727, 759, 758), (713, 714, 746, 745), (727, 728, 760, 759), (714, 715, 747, 746), (728, 729, 761, 760), (715, 716, 748, 747), (729, 730, 762, 761), (716, 717, 749, 748), (730, 731, 763, 762), (717, 718, 750, 749), (774, 775, 807, 806), (766, 767, 799, 798), (753, 754, 786, 785), (740, 741, 773, 772), (767, 736, 768, 799), (754, 755, 787, 786), (741, 742, 774, 773), (755, 756, 788, 787), (742, 743, 775, 774), (756, 757, 789, 788), (743, 744, 776, 775), (757, 758, 790, 789), (744, 745, 777, 776), (758, 759, 791, 790), (745, 746, 778, 777), (759, 760, 792, 791), (746, 747, 779, 778), (760, 761, 793, 792), (747, 748, 780, 779), (761, 762, 794, 793), (748, 749, 781, 780), (762, 763, 795, 794), (749, 750, 782, 781), (736, 737, 769, 768), (763, 764, 796, 795), (750, 751, 783, 782), (737, 738, 770, 769), (764, 765, 797, 796), (751, 752, 784, 783), (738, 739, 771, 770), (765, 766, 798, 797), (752, 753, 785, 784), (809, 810, 842, 841), (788, 789, 821, 820), (775, 776, 808, 807), (789, 790, 822, 821), (776, 777, 809, 808), (790, 791, 823, 822), (777, 778, 810, 809), (791, 792, 824, 823), (778, 779, 811, 810), (792, 793, 825, 824), (779, 780, 812, 811), (793, 794, 826, 825), (780, 781, 813, 812), (794, 795, 827, 826), (781, 782, 814, 813), (768, 769, 801, 800), (795, 796, 828, 827), (782, 783, 815, 814), (769, 770, 802, 801), (796, 797, 829, 828), (783, 784, 816, 815), (770, 771, 803, 802), (797, 798, 830, 829), (784, 785, 817, 816), (771, 772, 804, 803), (798, 799, 831, 830), (785, 786, 818, 817), (772, 773, 805, 804), (799, 768, 800, 831), (786, 787, 819, 818), (773, 774, 806, 805), (787, 788, 820, 819), (858, 859, 891, 890), (823, 824, 856, 855), (810, 811, 843, 842), (824, 825, 857, 856), (811, 812, 844, 843), (825, 826, 858, 857), (812, 813, 845, 844), (826, 827, 859, 858), (813, 814, 846, 845), (800, 801, 833, 832), (827, 828, 860, 859), (814, 815, 847, 846), (801, 802, 834, 833), (828, 829, 861, 860), (815, 816, 848, 847), (802, 803, 835, 834), (829, 830, 862, 861), (816, 817, 849, 848), (803, 804, 836, 835), (830, 831, 863, 862), (817, 818, 850, 849), (804, 805, 837, 836), (831, 800, 832, 863), (818, 819, 851, 850), (805, 806, 838, 837), (819, 820, 852, 851), (806, 807, 839, 838), (820, 821, 853, 852), (807, 808, 840, 839), (821, 822, 854, 853), (808, 809, 841, 840), (822, 823, 855, 854), (893, 894, 926, 925), (845, 846, 878, 877), (859, 860, 892, 891), (846, 847, 879, 878), (832, 833, 865, 864), (860, 861, 893, 892), (847, 848, 880, 879), (833, 834, 866, 865), (861, 862, 894, 893), (848, 849, 881, 880), (834, 835, 867, 866), (862, 863, 895, 894), (849, 850, 882, 881), (835, 836, 868, 867), (863, 832, 864, 895), (850, 851, 883, 882), (836, 837, 869, 868), (851, 852, 884, 883), (837, 838, 870, 869), (838, 839, 871, 870), (852, 853, 885, 884), (839, 840, 872, 871), (853, 854, 886, 885), (840, 841, 873, 872), (854, 855, 887, 886), (841, 842, 874, 873), (855, 856, 888, 887), (842, 843, 875, 874), (856, 857, 889, 888), (843, 844, 876, 875), (857, 858, 890, 889), (844, 845, 877, 876), (915, 916, 948, 947), (880, 881, 913, 912), (867, 868, 900, 899), (894, 895, 927, 926), (881, 882, 914, 913), (868, 869, 901, 900), (895, 864, 896, 927), (882, 883, 915, 914), (869, 870, 902, 901), (883, 884, 916, 915), (870, 871, 903, 902), (884, 885, 917, 916), (871, 872, 904, 903), (885, 886, 918, 917), (872, 873, 905, 904), (886, 887, 919, 918), (873, 874, 906, 905), (887, 888, 920, 919), (874, 875, 907, 906), (888, 889, 921, 920), (875, 876, 908, 907), (889, 890, 922, 921), (876, 877, 909, 908), (890, 891, 923, 922), (877, 878, 910, 909), (864, 865, 897, 896), (891, 892, 924, 923), (878, 879, 911, 910), (865, 866, 898, 897), (892, 893, 925, 924), (879, 880, 912, 911), (866, 867, 899, 898), (950, 951, 983, 982), (902, 903, 935, 934), (916, 917, 949, 948), (903, 904, 936, 935), (917, 918, 950, 949), (904, 905, 937, 936), (918, 919, 951, 950), (905, 906, 938, 937), (919, 920, 952, 951), (906, 907, 939, 938), (920, 921, 953, 952), (907, 908, 940, 939), (921, 922, 954, 953), (908, 909, 941, 940), (922, 923, 955, 954), (909, 910, 942, 941), (896, 897, 929, 928), (923, 924, 956, 955), (910, 911, 943, 942), (897, 898, 930, 929), (924, 925, 957, 956), (911, 912, 944, 943), (898, 899, 931, 930), (925, 926, 958, 957), (912, 913, 945, 944), (899, 900, 932, 931), (926, 927, 959, 958), (913, 914, 946, 945), (900, 901, 933, 932), (927, 896, 928, 959), (914, 915, 947, 946), (901, 902, 934, 933), (985, 986, 1018, 1017), (937, 938, 970, 969), (951, 952, 984, 983), (938, 939, 971, 970), (952, 953, 985, 984), (939, 940, 972, 971), (953, 954, 986, 985), (940, 941, 973, 972), (954, 955, 987, 986), (941, 942, 974, 973), (928, 929, 961, 960), (955, 956, 988, 987), (942, 943, 975, 974), (929, 930, 962, 961), (956, 957, 989, 988), (943, 944, 976, 975), (930, 931, 963, 962), (957, 958, 990, 989), (944, 945, 977, 976), (931, 932, 964, 963), (958, 959, 991, 990), (945, 946, 978, 977), (932, 933, 965, 964), (959, 928, 960, 991), (946, 947, 979, 978), (933, 934, 966, 965), (947, 948, 980, 979), (934, 935, 967, 966), (948, 949, 981, 980), (935, 936, 968, 967), (949, 950, 982, 981), (936, 937, 969, 968), (993, 994, 1026, 1025), (972, 973, 1005, 1004), (986, 987, 1019, 1018), (973, 974, 1006, 1005), (960, 961, 993, 992), (987, 988, 1020, 1019), (974, 975, 1007, 1006), (961, 962, 994, 993), (988, 989, 1021, 1020), (975, 976, 1008, 1007), (962, 963, 995, 994), (989, 990, 1022, 1021), (976, 977, 1009, 1008), (963, 964, 996, 995), (990, 991, 1023, 1022), (977, 978, 1010, 1009), (964, 965, 997, 996), (991, 960, 992, 1023), (978, 979, 1011, 1010), (965, 966, 998, 997), (979, 980, 1012, 1011), (966, 967, 999, 998), (980, 981, 1013, 1012), (967, 968, 1000, 999), (981, 982, 1014, 1013), (968, 969, 1001, 1000), (982, 983, 1015, 1014), (969, 970, 1002, 1001), (983, 984, 1016, 1015), (970, 971, 1003, 1002), (984, 985, 1017, 1016), (971, 972, 1004, 1003), (1028, 1029, 1061, 1060), (1020, 1021, 1053, 1052), (1007, 1008, 1040, 1039), (994, 995, 1027, 1026), (1021, 1022, 1054, 1053), (1008, 1009, 1041, 1040), (995, 996, 1028, 1027), (1022, 1023, 1055, 1054), (1009, 1010, 1042, 1041), (996, 997, 1029, 1028), (1023, 992, 1024, 1055), (1010, 1011, 1043, 1042), (997, 998, 1030, 1029), (1011, 1012, 1044, 1043), (998, 999, 1031, 1030), (1012, 1013, 1045, 1044), (999, 1000, 1032, 1031), (1013, 1014, 1046, 1045), (1000, 1001, 1033, 1032), (1014, 1015, 1047, 1046), (1001, 1002, 1034, 1033), (1015, 1016, 1048, 1047), (1002, 1003, 1035, 1034), (1016, 1017, 1049, 1048), (1003, 1004, 1036, 1035), (1017, 1018, 1050, 1049), (1004, 1005, 1037, 1036), (1018, 1019, 1051, 1050), (1005, 1006, 1038, 1037), (992, 993, 1025, 1024), (1019, 1020, 1052, 1051), (1006, 1007, 1039, 1038), (1063, 1064, 1096, 1095), (1055, 1024, 1056, 1087), (1042, 1043, 1075, 1074), (1029, 1030, 1062, 1061), (1043, 1044, 1076, 1075), (1030, 1031, 1063, 1062), (1044, 1045, 1077, 1076), (1031, 1032, 1064, 1063), (1045, 1046, 1078, 1077), (1032, 1033, 1065, 1064), (1046, 1047, 1079, 1078), (1033, 1034, 1066, 1065), (1047, 1048, 1080, 1079), (1034, 1035, 1067, 1066), (1048, 1049, 1081, 1080), (1035, 1036, 1068, 1067), (1049, 1050, 1082, 1081), (1036, 1037, 1069, 1068), (1050, 1051, 1083, 1082), (1037, 1038, 1070, 1069), (1024, 1025, 1057, 1056), (1051, 1052, 1084, 1083), (1038, 1039, 1071, 1070), (1025, 1026, 1058, 1057), (1052, 1053, 1085, 1084), (1039, 1040, 1072, 1071), (1026, 1027, 1059, 1058), (1053, 1054, 1086, 1085), (1040, 1041, 1073, 1072), (1027, 1028, 1060, 1059), (1054, 1055, 1087, 1086), (1041, 1042, 1074, 1073), (1098, 1099, 1131, 1130), (1077, 1078, 1110, 1109), (1064, 1065, 1097, 1096), (1078, 1079, 1111, 1110), (1065, 1066, 1098, 1097), (1079, 1080, 1112, 1111), (1066, 1067, 1099, 1098), (1080, 1081, 1113, 1112), (1067, 1068, 1100, 1099), (1081, 1082, 1114, 1113), (1068, 1069, 1101, 1100), (1082, 1083, 1115, 1114), (1069, 1070, 1102, 1101), (1056, 1057, 1089, 1088), (1083, 1084, 1116, 1115), (1070, 1071, 1103, 1102), (1057, 1058, 1090, 1089), (1084, 1085, 1117, 1116), (1071, 1072, 1104, 1103), (1058, 1059, 1091, 1090), (1085, 1086, 1118, 1117), (1072, 1073, 1105, 1104), (1059, 1060, 1092, 1091), (1086, 1087, 1119, 1118), (1073, 1074, 1106, 1105), (1060, 1061, 1093, 1092), (1087, 1056, 1088, 1119), (1074, 1075, 1107, 1106), (1061, 1062, 1094, 1093), (1075, 1076, 1108, 1107), (1062, 1063, 1095, 1094), (1076, 1077, 1109, 1108), (1133, 1134, 1166, 1165), (1112, 1113, 1145, 1144), (1099, 1100, 1132, 1131), (1113, 1114, 1146, 1145), (1100, 1101, 1133, 1132), (1114, 1115, 1147, 1146), (1101, 1102, 1134, 1133), (1088, 1089, 1121, 1120), (1115, 1116, 1148, 1147), (1102, 1103, 1135, 1134), (1089, 1090, 1122, 1121), (1116, 1117, 1149, 1148), (1103, 1104, 1136, 1135), (1090, 1091, 1123, 1122), (1117, 1118, 1150, 1149), (1104, 1105, 1137, 1136), (1091, 1092, 1124, 1123), (1118, 1119, 1151, 1150), (1105, 1106, 1138, 1137), (1092, 1093, 1125, 1124), (1119, 1088, 1120, 1151), (1106, 1107, 1139, 1138), (1093, 1094, 1126, 1125), (1107, 1108, 1140, 1139), (1094, 1095, 1127, 1126), (1108, 1109, 1141, 1140), (1095, 1096, 1128, 1127), (1109, 1110, 1142, 1141), (1096, 1097, 1129, 1128), (1110, 1111, 1143, 1142), (1097, 1098, 1130, 1129), (1111, 1112, 1144, 1143), (1168, 1169, 1201, 1200), (1120, 1121, 1153, 1152), (1147, 1148, 1180, 1179), (1134, 1135, 1167, 1166), (1121, 1122, 1154, 1153), (1148, 1149, 1181, 1180), (1135, 1136, 1168, 1167), (1122, 1123, 1155, 1154), (1149, 1150, 1182, 1181), (1136, 1137, 1169, 1168), (1123, 1124, 1156, 1155), (1150, 1151, 1183, 1182), (1137, 1138, 1170, 1169), (1124, 1125, 1157, 1156), (1151, 1120, 1152, 1183), (1138, 1139, 1171, 1170), (1125, 1126, 1158, 1157), (1139, 1140, 1172, 1171), (1126, 1127, 1159, 1158), (1140, 1141, 1173, 1172), (1127, 1128, 1160, 1159), (1141, 1142, 1174, 1173), (1128, 1129, 1161, 1160), (1142, 1143, 1175, 1174), (1129, 1130, 1162, 1161), (1143, 1144, 1176, 1175), (1130, 1131, 1163, 1162), (1144, 1145, 1177, 1176), (1131, 1132, 1164, 1163), (1145, 1146, 1178, 1177), (1132, 1133, 1165, 1164), (1146, 1147, 1179, 1178), (1203, 1204, 1236, 1235), (1155, 1156, 1188, 1187), (1182, 1183, 1215, 1214), (1169, 1170, 1202, 1201), (1156, 1157, 1189, 1188), (1183, 1152, 1184, 1215), (1170, 1171, 1203, 1202), (1157, 1158, 1190, 1189), (1171, 1172, 1204, 1203), (1158, 1159, 1191, 1190), (1172, 1173, 1205, 1204), (1159, 1160, 1192, 1191), (1173, 1174, 1206, 1205), (1160, 1161, 1193, 1192), (1174, 1175, 1207, 1206), (1161, 1162, 1194, 1193), (1175, 1176, 1208, 1207), (1162, 1163, 1195, 1194), (1176, 1177, 1209, 1208), (1163, 1164, 1196, 1195), (1177, 1178, 1210, 1209), (1164, 1165, 1197, 1196), (1178, 1179, 1211, 1210), (1165, 1166, 1198, 1197), (1152, 1153, 1185, 1184), (1179, 1180, 1212, 1211), (1166, 1167, 1199, 1198), (1153, 1154, 1186, 1185), (1180, 1181, 1213, 1212), (1167, 1168, 1200, 1199), (1154, 1155, 1187, 1186), (1181, 1182, 1214, 1213), (1238, 1239, 1271, 1270), (1190, 1191, 1223, 1222), (1204, 1205, 1237, 1236), (1191, 1192, 1224, 1223), (1205, 1206, 1238, 1237), (1192, 1193, 1225, 1224), (1206, 1207, 1239, 1238), (1193, 1194, 1226, 1225), (1207, 1208, 1240, 1239), (1194, 1195, 1227, 1226), (1208, 1209, 1241, 1240), (1195, 1196, 1228, 1227), (1209, 1210, 1242, 1241), (1196, 1197, 1229, 1228), (1210, 1211, 1243, 1242), (1197, 1198, 1230, 1229), (1184, 1185, 1217, 1216), (1211, 1212, 1244, 1243), (1198, 1199, 1231, 1230), (1185, 1186, 1218, 1217), (1212, 1213, 1245, 1244), (1199, 1200, 1232, 1231), (1186, 1187, 1219, 1218), (1213, 1214, 1246, 1245), (1200, 1201, 1233, 1232), (1187, 1188, 1220, 1219), (1214, 1215, 1247, 1246), (1201, 1202, 1234, 1233), (1188, 1189, 1221, 1220), (1215, 1184, 1216, 1247), (1202, 1203, 1235, 1234), (1189, 1190, 1222, 1221), (1249, 1250, 1251, 1252, 1253, 1254, 1255, 1256, 1257, 1258, 1259, 1260, 1261, 1262, 1263, 1264, 1265, 1266, 1267, 1268, 1269, 1270, 1271, 1272, 1273, 1274, 1275, 1276, 1277, 1278, 1279, 1248), (1225, 1226, 1258, 1257), (1239, 1240, 1272, 1271), (1226, 1227, 1259, 1258), (1240, 1241, 1273, 1272), (1227, 1228, 1260, 1259), (1241, 1242, 1274, 1273), (1228, 1229, 1261, 1260), (1242, 1243, 1275, 1274), (1229, 1230, 1262, 1261), (1216, 1217, 1249, 1248), (1243, 1244, 1276, 1275), (1230, 1231, 1263, 1262), (1217, 1218, 1250, 1249), (1244, 1245, 1277, 1276), (1231, 1232, 1264, 1263), (1218, 1219, 1251, 1250), (1245, 1246, 1278, 1277), (1232, 1233, 1265, 1264), (1219, 1220, 1252, 1251), (1246, 1247, 1279, 1278), (1233, 1234, 1266, 1265), (1220, 1221, 1253, 1252), (1247, 1216, 1248, 1279), (1234, 1235, 1267, 1266), (1221, 1222, 1254, 1253), (1235, 1236, 1268, 1267), (1222, 1223, 1255, 1254), (1236, 1237, 1269, 1268), (1223, 1224, 1256, 1255), (1237, 1238, 1270, 1269), (1224, 1225, 1257, 1256)])
me_circle_001.polygons.foreach_set('use_smooth', [True] * 1250)
me_circle_001.materials.append(mat_material_001)
me_circle_001.use_remesh_preserve_volume = False
me_circle_001.use_remesh_preserve_attributes = False
me_circle_001.use_mirror_vertex_groups = False
me_circle_001.update()

# ---- objects
ob_plane = bpy.data.objects.new('Plane', me_plane)
ob_vase = bpy.data.objects.new('Vase', me_circle_001)
ob_lamp = bpy.data.objects.new('Lamp', light_lamp)
ob_camera = bpy.data.objects.new('Camera', cam_camera)

# ---- transforms, parenting, visibility, modifiers, constraints
ob_plane.location = (0.0, 0.0, -0.01)
ob_plane.scale = (6.038, 6.038, 6.038)
ob_plane.lineart.crease_threshold = 0.0
ob_vase.location = (0.0, 0.0, 0.0)
ob_vase.lineart.crease_threshold = 0.0
ob_lamp.location = (4.076, 1.005, 5.904)
ob_lamp.rotation_euler = (0.6503, 0.05522, 1.866)
ob_lamp.lock_rotations_4d = False
ob_lamp.empty_display_type = 'ARROWS'
ob_lamp.color = (0.0, 0.0, 0.0, 0.0)
ob_lamp.lineart.crease_threshold = 0.0
ob_camera.location = (7.481, -6.508, 5.344)
ob_camera.rotation_euler = (1.109, 0.0, 0.8149)
ob_camera.lock_rotations_4d = False
ob_camera.empty_display_type = 'ARROWS'
ob_camera.color = (0.0, 0.0, 0.0, 0.0)
ob_camera.display_type = 'WIRE'
ob_camera.lineart.crease_threshold = 0.0

# ---- collection membership
col_collection_1.objects.link(ob_plane)
col_collection_1.objects.link(ob_vase)
col_collection_1.objects.link(ob_lamp)
col_collection_1.objects.link(ob_camera)

# ---- scene / render settings (as saved in the file)
scene.camera = ob_camera
scene.frame_start = 1; scene.frame_end = 250; scene.frame_set(1)
scene.render.engine = 'CYCLES'
scene.render.resolution_percentage = 50
scene.render.dither_intensity = 0.0
scene.cycles.use_denoising = False
scene.cycles.samples = 128
scene.cycles.sampling_pattern = 'TABULATED_SOBOL'
scene.cycles.light_sampling_threshold = 0.0
scene.cycles.use_adaptive_sampling = False
scene.cycles.use_light_tree = False
scene.cycles.blur_glossy = 0.0
scene.cycles.sample_clamp_indirect = 0.0
scene.view_settings.view_transform = 'Standard'
bpy.context.view_layer.update()
